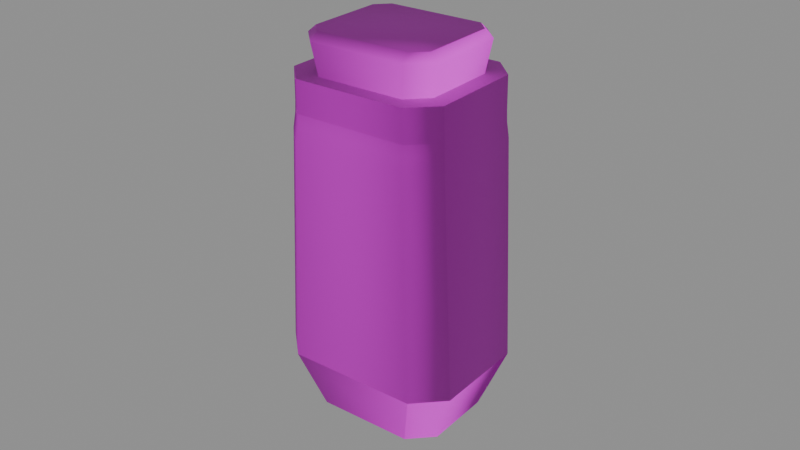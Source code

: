 # Source: small_bottle.blend  (saved by Blender 5.1.30; exported with 4.5.12 LTS)
import bpy
from mathutils import Matrix  # noqa: F401  (used for matrix-valued properties, if any)

bpy.ops.wm.read_factory_settings(use_empty=True)
scene = bpy.context.scene
scene.name = 'Scene'

# ---- images (referenced by path relative to the original .blend; pixels are not part of the script)
import os
ASSET_DIR = os.environ.get("B2B_ASSET_DIR", "")  # directory of the original .blend (textures are referenced by path, not embedded)
HERE = os.path.dirname(os.path.abspath(__file__))  # packed textures are extracted next to this script under _unpacked/

def load_image(name, relpath, width, height, colorspace="sRGB"):
    """Load a texture the original file referenced (path relative to the .blend, or extracted next to this script)."""
    p = next((c for c in (os.path.join(HERE, relpath), os.path.join(ASSET_DIR, relpath)) if relpath and os.path.exists(c)), "")
    if p:
        img = bpy.data.images.load(p, check_existing=True)
        img.name = name
    else:  # same state as the original file: an image datablock whose file is absent (Cycles renders it pink)
        img = bpy.data.images.new(name, width, height)
        img.source = "FILE"
        img.filepath = "//" + (relpath or name)
    img.colorspace_settings.name = colorspace
    return img
img_t_trim_props_basecolor_png = load_image('T_Trim_Props_BaseColor.png', 'T_Trim_Props_BaseColor.png', 1024, 1024, 'sRGB')
img_t_trim_props_normal_png = load_image('T_Trim_Props_Normal.png', 'T_Trim_Props_Normal.png', 1024, 1024, 'Non-Color')

# ---- materials (node trees are filled in below, after node groups)
mat_mi_trim_props_vertex = bpy.data.materials.new('MI_Trim_Props_Vertex')
mat_mi_trim_props_vertex.roughness = 0.8727

# ---- material node trees
mat_mi_trim_props_vertex.use_nodes = True; mat_mi_trim_props_vertex.node_tree.nodes.clear()
_N = mat_mi_trim_props_vertex.node_tree.nodes; _L = mat_mi_trim_props_vertex.node_tree.links
n0 = _N.new('ShaderNodeBsdfPrincipled'); n0.name = 'Principled BSDF'; n0.location = (-200, 100)
n0.inputs[2].default_value = 0.8727
n1 = _N.new('ShaderNodeOutputMaterial'); n1.name = 'Material Output'; n1.location = (200, 100)
n2 = _N.new('ShaderNodeNormalMap'); n2.name = 'Normal Map'; n2.location = (-600, -600)
n2.label = 'Normal/Map'
n3 = _N.new('ShaderNodeTexImage'); n3.name = 'Image Texture'; n3.location = (-600, 300)
n3.image = img_t_trim_props_basecolor_png
n4 = _N.new('ShaderNodeTexImage'); n4.name = 'Image Texture.001'; n4.location = (-900, -1200)
n4.image = img_t_trim_props_normal_png
_L.new(n0.outputs[0], n1.inputs[0])
_L.new(n2.outputs[0], n0.inputs[5])
_L.new(n3.outputs[0], n0.inputs[0])
_L.new(n4.outputs[0], n2.inputs[1])
n1.is_active_output = True

# ---- meshes
me_cube_001 = bpy.data.meshes.new('Cube.001')
me_cube_001.from_pydata([(0.01222, 0.01675, 0.09779), (0.01787, 0.01152, 0.09779), (0.01875, -0.01002, 0.09779), (0.01355, -0.01569, 0.09779), (-0.01875, 0.01002, 0.09779), (-0.01355, 0.01569, 0.09779), (-0.01222, -0.01675, 0.09779), (-0.01787, -0.01152, 0.09779), (0.01446, 0.01979, 0.1172), (0.01451, 0.01683, 0.1195), (0.0186, 0.01305, 0.1195), (0.02114, 0.01361, 0.1172), (0.02218, -0.01184, 0.1172), (0.0196, -0.01149, 0.1195), (0.01583, -0.01559, 0.1195), (0.01603, -0.01854, 0.1172), (-0.02218, 0.01184, 0.1172), (-0.0196, 0.01149, 0.1195), (-0.01583, 0.01559, 0.1195), (-0.01603, 0.01854, 0.1172), (-0.01446, -0.01979, 0.1172), (-0.01451, -0.01683, 0.1195), (-0.0186, -0.01305, 0.1195), (-0.02114, -0.01361, 0.1172), (0.0145, 0.01836, 0.0), (0.02188, 0.01175, 0.0), (0.02277, -0.009924, 0.0), (0.01595, -0.01711, 0.0), (-0.02277, 0.009925, 0.0), (-0.01595, 0.01711, 0.0), (-0.0145, -0.01836, 0.0), (-0.02188, -0.01175, 0.0), (0.01712, 0.02295, 0.09712), (0.02503, 0.0158, 0.09712), (0.02624, -0.0137, 0.09712), (0.01893, -0.02148, 0.09712), (-0.02624, 0.0137, 0.09712), (-0.01893, 0.02148, 0.09712), (-0.01712, -0.02295, 0.09712), (-0.02503, -0.0158, 0.09712), (0.01693, 0.02323, 0.1072), (0.02475, 0.01598, 0.1072), (0.02597, -0.0139, 0.1072), (0.01877, -0.02177, 0.1072), (-0.02598, 0.0139, 0.1072), (-0.01877, 0.02177, 0.1072), (-0.01693, -0.02323, 0.1072), (-0.02475, -0.01598, 0.1072), (0.02514, 0.01591, 0.09373), (0.02563, 0.01635, 0.08902), (0.01719, 0.02312, 0.09373), (0.01762, 0.02364, 0.08902), (0.01902, -0.02164, 0.09373), (0.01949, -0.02212, 0.08902), (0.02635, -0.01381, 0.09373), (0.02687, -0.0142, 0.08902), (-0.02514, -0.01591, 0.09373), (-0.02563, -0.01635, 0.08902), (-0.01719, -0.02312, 0.09373), (-0.01762, -0.02364, 0.08902), (-0.01902, 0.02164, 0.09373), (-0.01949, 0.02212, 0.08902), (-0.02635, 0.01381, 0.09373), (-0.02687, 0.0142, 0.08902), (0.01986, 0.02461, 0.01886), (0.02897, 0.0164, 0.01886), (0.0218, -0.02291, 0.01886), (0.03021, -0.01398, 0.01886), (-0.02897, -0.0164, 0.01886), (-0.01986, -0.02461, 0.01886), (-0.0218, 0.02291, 0.01886), (-0.03021, 0.01398, 0.01886)], [], [(0, 5, 19, 8), (7, 6, 20, 23), (2, 1, 11, 12), (6, 3, 15, 20), (5, 4, 16, 19), (3, 2, 12, 15), (4, 7, 23, 16), (22, 21, 14, 13, 10, 9, 18, 17), (9, 10, 11, 8), (13, 14, 15, 12), (17, 18, 19, 16), (21, 22, 23, 20), (10, 13, 12, 11), (18, 9, 8, 19), (14, 21, 20, 15), (22, 17, 16, 23), (1, 0, 8, 11), (58, 52, 35, 38), (62, 56, 39, 36), (54, 48, 33, 34), (50, 60, 37, 32), (56, 58, 38, 39), (66, 27, 26, 67), (68, 31, 30, 69), (70, 29, 28, 71), (26, 27, 30, 31, 28, 29, 24, 25), (36, 44, 45, 37), (60, 62, 36, 37), (52, 54, 34, 35), (36, 39, 47, 44), (37, 45, 40, 32), (38, 46, 47, 39), (34, 42, 43, 35), (35, 43, 46, 38), (33, 41, 42, 34), (47, 46, 43, 42, 41, 40, 45, 44), (50, 48, 49, 51), (49, 65, 64, 51), (54, 52, 53, 55), (53, 66, 67, 55), (62, 60, 61, 63), (61, 70, 71, 63), (58, 56, 57, 59), (57, 68, 69, 59), (48, 54, 55, 49), (55, 67, 65, 49), (60, 50, 51, 61), (51, 64, 70, 61), (52, 58, 59, 53), (59, 69, 66, 53), (56, 62, 63, 57), (63, 71, 68, 57), (48, 50, 32, 33), (24, 64, 65, 25), (31, 68, 71, 28), (27, 66, 69, 30), (25, 65, 67, 26), (29, 70, 64, 24), (32, 40, 41, 33)])
me_cube_001.polygons.foreach_set('use_smooth', [True] * 59)
_k = set([(24, 25), (24, 29), (25, 26), (26, 27), (27, 30), (28, 29), (28, 31), (30, 31), (32, 33), (32, 37), (33, 34), (34, 35), (35, 38), (36, 37), (36, 39), (38, 39), (40, 41), (40, 45), (41, 42), (42, 43), (43, 46), (44, 45), (44, 47), (46, 47), (64, 65), (64, 70), (65, 67), (66, 67), (66, 69), (68, 69), (68, 71), (70, 71)])
me_cube_001.attributes.new('sharp_edge', 'BOOLEAN', 'EDGE').data.foreach_set('value', [ (min(e.vertices), max(e.vertices)) in _k for e in me_cube_001.edges])
_uv = me_cube_001.uv_layers.new(name='UVMap')
_uv.uv.foreach_set('vector', [0.6431, 0.533, 0.5755, 0.533, 0.5755, 0.5043, 0.6431, 0.5043, 0.502, 0.533, 0.4844, 0.533, 0.4844, 0.5043, 0.502, 0.5043, 0.3991, 0.533, 0.3432, 0.533, 0.3432, 0.5043, 0.3991, 0.5043, 0.4844, 0.533, 0.4167, 0.533, 0.4167, 0.5043, 0.4844, 0.5043, 0.5755, 0.533, 0.5579, 0.533, 0.5579, 0.5043, 0.5755, 0.5043, 0.4167, 0.533, 0.3991, 0.533, 0.3991, 0.5043, 0.4167, 0.5043, 0.5579, 0.533, 0.502, 0.533, 0.502, 0.5043, 0.5579, 0.5043, 0.5013, 0.5283, 0.4973, 0.5324, 0.4658, 0.5324, 0.4618, 0.5283, 0.4618, 0.5029, 0.4658, 0.4988, 0.4973, 0.4988, 0.5013, 0.5029, 0.6431, 0.4979, 0.6607, 0.4979, 0.6607, 0.5043, 0.6431, 0.5043, 0.3991, 0.4979, 0.4167, 0.4979, 0.4167, 0.5043, 0.3991, 0.5043, 0.5579, 0.4979, 0.5755, 0.4979, 0.5755, 0.5043, 0.5579, 0.5043, 0.4844, 0.4979, 0.502, 0.4979, 0.502, 0.5043, 0.4844, 0.5043, 0.3432, 0.4979, 0.3991, 0.4979, 0.3991, 0.5043, 0.3432, 0.5043, 0.5755, 0.4979, 0.6431, 0.4979, 0.6431, 0.5043, 0.5755, 0.5043, 0.4167, 0.4979, 0.4844, 0.4979, 0.4844, 0.5043, 0.4167, 0.5043, 0.502, 0.4979, 0.5579, 0.4979, 0.5579, 0.5043, 0.502, 0.5043, 0.6607, 0.533, 0.6431, 0.533, 0.6431, 0.5043, 0.6607, 0.5043, 0.1113, 0.5433, 0.1458, 0.5433, 0.1458, 0.5468, 0.1113, 0.5468, 0.2383, 0.5433, 0.2658, 0.5433, 0.2658, 0.5468, 0.2383, 0.5468, 0.156, 0.5433, 0.1834, 0.5433, 0.1834, 0.5468, 0.156, 0.5468, 0.1936, 0.5433, 0.2282, 0.5433, 0.2282, 0.5468, 0.1936, 0.5468, 0.2658, 0.5433, 0.2759, 0.5433, 0.2759, 0.5468, 0.2658, 0.5468, 0.9963, 0.504, 0.9963, 0.5639, 0.9784, 0.5639, 0.9784, 0.504, 0.7854, 0.504, 0.7854, 0.5639, 0.7675, 0.5639, 0.7675, 0.504, 0.8515, 0.504, 0.8515, 0.5639, 0.8336, 0.5639, 0.8336, 0.504, 0.1988, 0.4817, 0.2069, 0.4718, 0.2417, 0.4718, 0.2498, 0.4817, 0.2498, 0.5129, 0.2417, 0.5228, 0.2069, 0.5228, 0.1988, 0.5129, 0.9308, 0.5417, 0.9308, 0.5639, 0.9138, 0.5639, 0.9138, 0.5417, 0.2282, 0.5433, 0.2383, 0.5433, 0.2383, 0.5468, 0.2282, 0.5468, 0.1458, 0.5433, 0.156, 0.5433, 0.156, 0.5468, 0.1458, 0.5468, 0.9308, 0.5417, 0.9821, 0.5417, 0.9821, 0.5639, 0.9308, 0.5639, 0.9138, 0.5417, 0.9138, 0.5639, 0.8489, 0.5639, 0.8489, 0.5417, 0.9991, 0.5417, 0.9991, 0.5639, 0.9821, 0.5639, 0.9821, 0.5417, 0.7807, 0.5417, 0.7807, 0.5639, 0.7636, 0.5639, 0.7636, 0.5417, 0.7636, 0.5417, 0.7636, 0.5639, 0.6987, 0.5639, 0.6987, 0.5417, 0.8319, 0.5417, 0.8319, 0.5639, 0.7807, 0.5639, 0.7807, 0.5417, 0.5477, 0.5294, 0.541, 0.5361, 0.5094, 0.5361, 0.5028, 0.5294, 0.5028, 0.5031, 0.5094, 0.4964, 0.541, 0.4964, 0.5477, 0.5031, 0.1936, 0.5433, 0.1834, 0.5433, 0.1834, 0.5384, 0.1936, 0.5384, 0.1834, 0.5384, 0.1834, 0.3546, 0.1936, 0.3546, 0.1936, 0.5384, 0.156, 0.5433, 0.1458, 0.5433, 0.1458, 0.5384, 0.156, 0.5384, 0.1458, 0.5384, 0.1458, 0.3546, 0.156, 0.3546, 0.156, 0.5384, 0.2383, 0.5433, 0.2282, 0.5433, 0.2282, 0.5384, 0.2383, 0.5384, 0.2282, 0.5384, 0.2282, 0.3546, 0.2383, 0.3546, 0.2383, 0.5384, 0.2759, 0.5433, 0.2658, 0.5433, 0.2658, 0.5384, 0.2759, 0.5384, 0.2658, 0.5384, 0.2658, 0.3546, 0.2759, 0.3546, 0.2759, 0.5384, 0.1834, 0.5433, 0.156, 0.5433, 0.156, 0.5384, 0.1834, 0.5384, 0.156, 0.5384, 0.156, 0.3546, 0.1834, 0.3546, 0.1834, 0.5384, 0.2282, 0.5433, 0.1936, 0.5433, 0.1936, 0.5384, 0.2282, 0.5384, 0.1936, 0.5384, 0.1936, 0.3546, 0.2282, 0.3546, 0.2282, 0.5384, 0.1458, 0.5433, 0.1113, 0.5433, 0.1113, 0.5384, 0.1458, 0.5384, 0.1113, 0.5384, 0.1113, 0.3546, 0.1458, 0.3546, 0.1458, 0.5384, 0.2658, 0.5433, 0.2383, 0.5433, 0.2383, 0.5384, 0.2658, 0.5384, 0.2383, 0.5384, 0.2383, 0.3546, 0.2658, 0.3546, 0.2658, 0.5384, 0.1834, 0.5433, 0.1936, 0.5433, 0.1936, 0.5468, 0.1834, 0.5468, 0.9123, 0.5639, 0.9123, 0.504, 0.9302, 0.504, 0.9302, 0.5639, 0.7854, 0.5639, 0.7854, 0.504, 0.8336, 0.504, 0.8336, 0.5639, 0.7067, 0.5639, 0.7067, 0.504, 0.7675, 0.504, 0.7675, 0.5639, 0.9302, 0.5639, 0.9302, 0.504, 0.9784, 0.504, 0.9784, 0.5639, 0.8515, 0.5639, 0.8515, 0.504, 0.9123, 0.504, 0.9123, 0.5639, 0.8489, 0.5417, 0.8489, 0.5639, 0.8319, 0.5639, 0.8319, 0.5417])
_ca = me_cube_001.color_attributes.new('Attribute', 'BYTE_COLOR', 'CORNER')
_ca.data.foreach_set('color', [0.03689, 0.01764, 0.003677, 1.0, 0.03689, 0.01764, 0.003677, 1.0, 0.03689, 0.01764, 0.003677, 1.0, 0.03689, 0.01764, 0.003677, 1.0, 0.03689, 0.01764, 0.003677, 1.0, 0.03689, 0.01764, 0.003677, 1.0, 0.03689, 0.01764, 0.003677, 1.0, 0.03689, 0.01764, 0.003677, 1.0, 0.03689, 0.01764, 0.003677, 1.0, 0.03689, 0.01764, 0.003677, 1.0, 0.03689, 0.01764, 0.003677, 1.0, 0.03689, 0.01764, 0.003677, 1.0, 0.03689, 0.01764, 0.003677, 1.0, 0.03689, 0.01764, 0.003677, 1.0, 0.03689, 0.01764, 0.003677, 1.0, 0.03689, 0.01764, 0.003677, 1.0, 0.03689, 0.01764, 0.003677, 1.0, 0.03689, 0.01764, 0.003677, 1.0, 0.03689, 0.01764, 0.003677, 1.0, 0.03689, 0.01764, 0.003677, 1.0, 0.03689, 0.01764, 0.003677, 1.0, 0.03689, 0.01764, 0.003677, 1.0, 0.03689, 0.01764, 0.003677, 1.0, 0.03689, 0.01764, 0.003677, 1.0, 0.03689, 0.01764, 0.003677, 1.0, 0.03689, 0.01764, 0.003677, 1.0, 0.03689, 0.01764, 0.003677, 1.0, 0.03689, 0.01764, 0.003677, 1.0, 0.03689, 0.01764, 0.003677, 1.0, 0.03689, 0.01764, 0.003677, 1.0, 0.03689, 0.01764, 0.003677, 1.0, 0.03689, 0.01764, 0.003677, 1.0, 0.03689, 0.01764, 0.003677, 1.0, 0.03689, 0.01764, 0.003677, 1.0, 0.03689, 0.01764, 0.003677, 1.0, 0.03689, 0.01764, 0.003677, 1.0, 0.03689, 0.01764, 0.003677, 1.0, 0.03689, 0.01764, 0.003677, 1.0, 0.03689, 0.01764, 0.003677, 1.0, 0.03689, 0.01764, 0.003677, 1.0, 0.03689, 0.01764, 0.003677, 1.0, 0.03689, 0.01764, 0.003677, 1.0, 0.03689, 0.01764, 0.003677, 1.0, 0.03689, 0.01764, 0.003677, 1.0, 0.03689, 0.01764, 0.003677, 1.0, 0.03689, 0.01764, 0.003677, 1.0, 0.03689, 0.01764, 0.003677, 1.0, 0.03689, 0.01764, 0.003677, 1.0, 0.03689, 0.01764, 0.003677, 1.0, 0.03689, 0.01764, 0.003677, 1.0, 0.03689, 0.01764, 0.003677, 1.0, 0.03689, 0.01764, 0.003677, 1.0, 0.03689, 0.01764, 0.003677, 1.0, 0.03689, 0.01764, 0.003677, 1.0, 0.03689, 0.01764, 0.003677, 1.0, 0.03689, 0.01764, 0.003677, 1.0, 0.03689, 0.01764, 0.003677, 1.0, 0.03689, 0.01764, 0.003677, 1.0, 0.03689, 0.01764, 0.003677, 1.0, 0.03689, 0.01764, 0.003677, 1.0, 0.03689, 0.01764, 0.003677, 1.0, 0.03689, 0.01764, 0.003677, 1.0, 0.03689, 0.01764, 0.003677, 1.0, 0.03689, 0.01764, 0.003677, 1.0, 0.03689, 0.01764, 0.003677, 1.0, 0.03689, 0.01764, 0.003677, 1.0, 0.03689, 0.01764, 0.003677, 1.0, 0.03689, 0.01764, 0.003677, 1.0, 0.03689, 0.01764, 0.003677, 1.0, 0.03689, 0.01764, 0.003677, 1.0, 0.03689, 0.01764, 0.003677, 1.0, 0.03689, 0.01764, 0.003677, 1.0, 0.05286, 0.02217, 0.008568, 1.0, 0.05286, 0.02217, 0.008568, 1.0, 0.05286, 0.02217, 0.008568, 1.0, 0.05286, 0.02217, 0.008568, 1.0, 0.05286, 0.02217, 0.008568, 1.0, 0.05286, 0.02217, 0.008568, 1.0, 0.05286, 0.02217, 0.008568, 1.0, 0.05286, 0.02217, 0.008568, 1.0, 0.05286, 0.02217, 0.008568, 1.0, 0.05286, 0.02217, 0.008568, 1.0, 0.05286, 0.02217, 0.008568, 1.0, 0.05286, 0.02217, 0.008568, 1.0, 0.05286, 0.02217, 0.008568, 1.0, 0.05286, 0.02217, 0.008568, 1.0, 0.05286, 0.02217, 0.008568, 1.0, 0.05286, 0.02217, 0.008568, 1.0, 0.05286, 0.02217, 0.008568, 1.0, 0.05286, 0.02217, 0.008568, 1.0, 0.05286, 0.02217, 0.008568, 1.0, 0.05286, 0.02217, 0.008568, 1.0, 0.05286, 0.02217, 0.008568, 1.0, 0.05286, 0.02217, 0.008568, 1.0, 0.05286, 0.02217, 0.008568, 1.0, 0.05286, 0.02217, 0.008568, 1.0, 0.05286, 0.02217, 0.008568, 1.0, 0.05286, 0.02217, 0.008568, 1.0, 0.05286, 0.02217, 0.008568, 1.0, 0.05286, 0.02217, 0.008568, 1.0, 0.05286, 0.02217, 0.008568, 1.0, 0.05286, 0.02217, 0.008568, 1.0, 0.05286, 0.02217, 0.008568, 1.0, 0.05286, 0.02217, 0.008568, 1.0, 0.05286, 0.02217, 0.008568, 1.0, 0.05286, 0.02217, 0.008568, 1.0, 0.05286, 0.02217, 0.008568, 1.0, 0.05286, 0.02217, 0.008568, 1.0, 0.05286, 0.02217, 0.008568, 1.0, 0.05286, 0.02217, 0.008568, 1.0, 0.05286, 0.02217, 0.008568, 1.0, 0.05286, 0.02217, 0.008568, 1.0, 0.05286, 0.02217, 0.008568, 1.0, 0.05286, 0.02217, 0.008568, 1.0, 0.05286, 0.02217, 0.008568, 1.0, 0.05286, 0.02217, 0.008568, 1.0, 0.05286, 0.02217, 0.008568, 1.0, 0.05286, 0.02217, 0.008568, 1.0, 0.05286, 0.02217, 0.008568, 1.0, 0.05286, 0.02217, 0.008568, 1.0, 0.05286, 0.02217, 0.008568, 1.0, 0.05286, 0.02217, 0.008568, 1.0, 0.05286, 0.02217, 0.008568, 1.0, 0.05286, 0.02217, 0.008568, 1.0, 0.05286, 0.02217, 0.008568, 1.0, 0.05286, 0.02217, 0.008568, 1.0, 0.05286, 0.02217, 0.008568, 1.0, 0.05286, 0.02217, 0.008568, 1.0, 0.05286, 0.02217, 0.008568, 1.0, 0.05286, 0.02217, 0.008568, 1.0, 0.05286, 0.02217, 0.008568, 1.0, 0.05286, 0.02217, 0.008568, 1.0, 0.05286, 0.02217, 0.008568, 1.0, 0.05286, 0.02217, 0.008568, 1.0, 0.05286, 0.02217, 0.008568, 1.0, 0.05286, 0.02217, 0.008568, 1.0, 0.05286, 0.02217, 0.008568, 1.0, 0.05286, 0.02217, 0.008568, 1.0, 0.05286, 0.02217, 0.008568, 1.0, 0.05286, 0.02217, 0.008568, 1.0, 0.05286, 0.02217, 0.008568, 1.0, 0.05286, 0.02217, 0.008568, 1.0, 0.05286, 0.02217, 0.008568, 1.0, 0.05286, 0.02217, 0.008568, 1.0, 0.05286, 0.02217, 0.008568, 1.0, 0.05286, 0.02217, 0.008568, 1.0, 0.05286, 0.02217, 0.008568, 1.0, 0.05286, 0.02217, 0.008568, 1.0, 0.05286, 0.02217, 0.008568, 1.0, 0.05286, 0.02217, 0.008568, 1.0, 0.05286, 0.02217, 0.008568, 1.0, 0.05286, 0.02217, 0.008568, 1.0, 0.05286, 0.02217, 0.008568, 1.0, 0.05286, 0.02217, 0.008568, 1.0, 0.05286, 0.02217, 0.008568, 1.0, 0.05286, 0.02217, 0.008568, 1.0, 0.05286, 0.02217, 0.008568, 1.0, 0.05286, 0.02217, 0.008568, 1.0, 0.05286, 0.02217, 0.008568, 1.0, 0.05286, 0.02217, 0.008568, 1.0, 0.05286, 0.02217, 0.008568, 1.0, 0.05286, 0.02217, 0.008568, 1.0, 0.05286, 0.02217, 0.008568, 1.0, 0.05286, 0.02217, 0.008568, 1.0, 0.05286, 0.02217, 0.008568, 1.0, 0.05286, 0.02217, 0.008568, 1.0, 0.05286, 0.02217, 0.008568, 1.0, 0.05286, 0.02217, 0.008568, 1.0, 0.05286, 0.02217, 0.008568, 1.0, 0.05286, 0.02217, 0.008568, 1.0, 0.05286, 0.02217, 0.008568, 1.0, 0.05286, 0.02217, 0.008568, 1.0, 0.05286, 0.02217, 0.008568, 1.0, 0.05286, 0.02217, 0.008568, 1.0, 0.05286, 0.02217, 0.008568, 1.0, 0.05286, 0.02217, 0.008568, 1.0, 0.05286, 0.02217, 0.008568, 1.0, 0.05286, 0.02217, 0.008568, 1.0, 0.05286, 0.02217, 0.008568, 1.0, 0.05286, 0.02217, 0.008568, 1.0, 0.05286, 0.02217, 0.008568, 1.0, 0.05286, 0.02217, 0.008568, 1.0, 0.05286, 0.02217, 0.008568, 1.0, 0.05286, 0.02217, 0.008568, 1.0, 0.05286, 0.02217, 0.008568, 1.0, 0.05286, 0.02217, 0.008568, 1.0, 0.05286, 0.02217, 0.008568, 1.0, 0.05286, 0.02217, 0.008568, 1.0, 0.05286, 0.02217, 0.008568, 1.0, 0.05286, 0.02217, 0.008568, 1.0, 0.05286, 0.02217, 0.008568, 1.0, 0.05286, 0.02217, 0.008568, 1.0, 0.05286, 0.02217, 0.008568, 1.0, 0.05286, 0.02217, 0.008568, 1.0, 0.05286, 0.02217, 0.008568, 1.0, 0.05286, 0.02217, 0.008568, 1.0, 0.05286, 0.02217, 0.008568, 1.0, 0.05286, 0.02217, 0.008568, 1.0, 0.05286, 0.02217, 0.008568, 1.0, 0.05286, 0.02217, 0.008568, 1.0, 0.05286, 0.02217, 0.008568, 1.0, 0.05286, 0.02217, 0.008568, 1.0, 0.05286, 0.02217, 0.008568, 1.0, 0.05286, 0.02217, 0.008568, 1.0, 0.05286, 0.02217, 0.008568, 1.0, 0.05286, 0.02217, 0.008568, 1.0, 0.05286, 0.02217, 0.008568, 1.0, 0.05286, 0.02217, 0.008568, 1.0, 0.05286, 0.02217, 0.008568, 1.0, 0.05286, 0.02217, 0.008568, 1.0, 0.05286, 0.02217, 0.008568, 1.0, 0.05286, 0.02217, 0.008568, 1.0, 0.05286, 0.02217, 0.008568, 1.0, 0.05286, 0.02217, 0.008568, 1.0, 0.05286, 0.02217, 0.008568, 1.0, 0.05286, 0.02217, 0.008568, 1.0, 0.05286, 0.02217, 0.008568, 1.0, 0.05286, 0.02217, 0.008568, 1.0, 0.05286, 0.02217, 0.008568, 1.0, 0.05286, 0.02217, 0.008568, 1.0, 0.05286, 0.02217, 0.008568, 1.0, 0.05286, 0.02217, 0.008568, 1.0, 0.05286, 0.02217, 0.008568, 1.0, 0.05286, 0.02217, 0.008568, 1.0, 0.05286, 0.02217, 0.008568, 1.0, 0.05286, 0.02217, 0.008568, 1.0, 0.05286, 0.02217, 0.008568, 1.0, 0.05286, 0.02217, 0.008568, 1.0, 0.05286, 0.02217, 0.008568, 1.0, 0.05286, 0.02217, 0.008568, 1.0, 0.05286, 0.02217, 0.008568, 1.0, 0.05286, 0.02217, 0.008568, 1.0, 0.05286, 0.02217, 0.008568, 1.0, 0.05286, 0.02217, 0.008568, 1.0, 0.05286, 0.02217, 0.008568, 1.0, 0.05286, 0.02217, 0.008568, 1.0, 0.05286, 0.02217, 0.008568, 1.0, 0.05286, 0.02217, 0.008568, 1.0, 0.05286, 0.02217, 0.008568, 1.0, 0.05286, 0.02217, 0.008568, 1.0, 0.05286, 0.02217, 0.008568, 1.0, 0.05286, 0.02217, 0.008568, 1.0, 0.05286, 0.02217, 0.008568, 1.0, 0.05286, 0.02217, 0.008568, 1.0, 0.05286, 0.02217, 0.008568, 1.0, 0.05286, 0.02217, 0.008568, 1.0, 0.05286, 0.02217, 0.008568, 1.0, 0.05286, 0.02217, 0.008568, 1.0])
me_cube_001.materials.append(mat_mi_trim_props_vertex)
me_cube_001.update()
me_cube_001.normals_split_custom_set([tuple(v) for v in zip(*[iter([0.3269, 0.9271, -0.1833, -0.4014, 0.8974, -0.1833, -0.3895, 0.8669, 0.3113, 0.3175, 0.8957, 0.3113, -0.8934, -0.4049, -0.1946, -0.3269, -0.9271, -0.1833, -0.3175, -0.8957, 0.3113, -0.8726, -0.3947, 0.2876, 0.9235, -0.3307, -0.1946, 0.8934, 0.4049, -0.1946, 0.8726, 0.3947, 0.2876, 0.9019, -0.3222, 0.2876, -0.3269, -0.9271, -0.1833, 0.4014, -0.8974, -0.1833, 0.3895, -0.8669, 0.3113, -0.3175, -0.8957, 0.3113, -0.4014, 0.8974, -0.1833, -0.9235, 0.3307, -0.1946, -0.9019, 0.3222, 0.2876, -0.3895, 0.8669, 0.3113, 0.4014, -0.8974, -0.1833, 0.9235, -0.3307, -0.1946, 0.9019, -0.3222, 0.2876, 0.3895, -0.8669, 0.3113, -0.9235, 0.3307, -0.1946, -0.8934, -0.4049, -0.1946, -0.8726, -0.3947, 0.2876, -0.9019, 0.3222, 0.2876, -0.3818, -0.2017, 0.9019, -0.1823, -0.3773, 0.908, 0.2125, -0.3611, 0.908, 0.397, -0.1699, 0.9019, 0.3818, 0.2017, 0.9019, 0.1823, 0.3773, 0.908, -0.2125, 0.3611, 0.908, -0.397, 0.1699, 0.9019, 0.1823, 0.3773, 0.908, 0.3818, 0.2017, 0.9019, 0.8726, 0.3947, 0.2876, 0.3175, 0.8957, 0.3113, 0.397, -0.1699, 0.9019, 0.2125, -0.3611, 0.908, 0.3895, -0.8669, 0.3113, 0.9019, -0.3222, 0.2876, -0.397, 0.1699, 0.9019, -0.2125, 0.3611, 0.908, -0.3895, 0.8669, 0.3113, -0.9019, 0.3222, 0.2876, -0.1823, -0.3773, 0.908, -0.3818, -0.2017, 0.9019, -0.8726, -0.3947, 0.2876, -0.3175, -0.8957, 0.3113, 0.3818, 0.2017, 0.9019, 0.397, -0.1699, 0.9019, 0.9019, -0.3222, 0.2876, 0.8726, 0.3947, 0.2876, -0.2125, 0.3611, 0.908, 0.1823, 0.3773, 0.908, 0.3175, 0.8957, 0.3113, -0.3895, 0.8669, 0.3113, 0.2125, -0.3611, 0.908, -0.1823, -0.3773, 0.908, -0.3175, -0.8957, 0.3113, 0.3895, -0.8669, 0.3113, -0.3818, -0.2017, 0.9019, -0.397, 0.1699, 0.9019, -0.9019, 0.3222, 0.2876, -0.8726, -0.3947, 0.2876, 0.8934, 0.4049, -0.1946, 0.3269, 0.9271, -0.1833, 0.3175, 0.8957, 0.3113, 0.8726, 0.3947, 0.2876, -0.3338, -0.938, 0.09311, 0.4093, -0.9077, 0.09311, 0.415, -0.9083, 0.05262, -0.3395, -0.9391, 0.05262, -0.9346, 0.3442, 0.08938, -0.9034, -0.4193, 0.08938, -0.9066, -0.4197, 0.04354, -0.9378, 0.3444, 0.04354, 0.9346, -0.3442, 0.08938, 0.9034, 0.4193, 0.08937, 0.9066, 0.4197, 0.04354, 0.9378, -0.3444, 0.04354, 0.3338, 0.938, 0.09311, -0.4093, 0.9077, 0.09311, -0.415, 0.9083, 0.05262, 0.3395, 0.9391, 0.05261, -0.9034, -0.4193, 0.08938, -0.3338, -0.938, 0.09311, -0.3395, -0.9391, 0.05262, -0.9066, -0.4197, 0.04354, 0.4084, -0.8295, -0.3809, 0.3509, -0.8592, -0.3723, 0.8611, -0.306, -0.4061, 0.8512, -0.3307, -0.4076, -0.8214, -0.399, -0.4076, -0.8332, -0.3753, -0.4061, -0.2797, -0.885, -0.3723, -0.3393, -0.8601, -0.3809, -0.4084, 0.8295, -0.3809, -0.3509, 0.8592, -0.3723, -0.8611, 0.306, -0.4061, -0.8512, 0.3307, -0.4076, 0.0, 0.0, -1.0, 0.0, 0.0, -1.0, 0.0, 0.0, -1.0, 0.0, 0.0, -1.0, 0.0, 0.0, -1.0, 0.0, 0.0, -1.0, 0.0, 0.0, -1.0, 0.0, 0.0, -1.0, -0.9403, 0.34, 0.01412, -0.9357, 0.3526, 0.01363, -0.4125, 0.9108, -0.01609, -0.4244, 0.9053, -0.01562, -0.4093, 0.9077, 0.09311, -0.9346, 0.3442, 0.08938, -0.9378, 0.3444, 0.04354, -0.415, 0.9083, 0.05262, 0.4093, -0.9077, 0.09311, 0.9346, -0.3442, 0.08938, 0.9378, -0.3444, 0.04354, 0.415, -0.9083, 0.05262, -0.9403, 0.34, 0.01412, -0.9095, -0.4156, 0.01412, -0.9038, -0.4278, 0.01364, -0.9357, 0.3526, 0.01363, -0.4244, 0.9053, -0.01562, -0.4125, 0.9108, -0.01609, 0.3368, 0.9414, -0.01609, 0.3491, 0.9369, -0.01562, -0.3491, -0.9369, -0.01562, -0.3368, -0.9414, -0.01609, -0.9038, -0.4278, 0.01364, -0.9095, -0.4156, 0.01412, 0.9403, -0.34, 0.01412, 0.9357, -0.3526, 0.01363, 0.4125, -0.9108, -0.01609, 0.4244, -0.9053, -0.01562, 0.4244, -0.9053, -0.01562, 0.4125, -0.9108, -0.01609, -0.3368, -0.9414, -0.01609, -0.3491, -0.9369, -0.01562, 0.9095, 0.4156, 0.01412, 0.9038, 0.4278, 0.01363, 0.9357, -0.3526, 0.01363, 0.9403, -0.34, 0.01412, -5.358e-08, 0.0, 1.0, -5.358e-08, 0.0, 1.0, -5.358e-08, 0.0, 1.0, -5.358e-08, 0.0, 1.0, -5.358e-08, 0.0, 1.0, -5.358e-08, 0.0, 1.0, -5.358e-08, 0.0, 1.0, -5.358e-08, 0.0, 1.0, 0.3338, 0.938, 0.09311, 0.9034, 0.4193, 0.08937, 0.8994, 0.4282, 0.08754, 0.3421, 0.9365, 0.07741, 0.8994, 0.4282, 0.08754, 0.9068, 0.4193, 0.04331, 0.3462, 0.9379, 0.02426, 0.3421, 0.9365, 0.07741, 0.9346, -0.3442, 0.08938, 0.4093, -0.9077, 0.09311, 0.4174, -0.9054, 0.07741, 0.9314, -0.3534, 0.08754, 0.4174, -0.9054, 0.07741, 0.4215, -0.9065, 0.02426, 0.938, -0.3439, 0.04331, 0.9314, -0.3534, 0.08754, -0.9346, 0.3442, 0.08938, -0.4093, 0.9077, 0.09311, -0.4174, 0.9054, 0.07741, -0.9314, 0.3534, 0.08754, -0.4174, 0.9054, 0.07741, -0.4215, 0.9065, 0.02426, -0.938, 0.3439, 0.04331, -0.9314, 0.3534, 0.08754, -0.3338, -0.938, 0.09311, -0.9034, -0.4193, 0.08938, -0.8994, -0.4282, 0.08754, -0.3421, -0.9365, 0.07741, -0.8994, -0.4282, 0.08754, -0.9068, -0.4193, 0.04331, -0.3462, -0.9379, 0.02426, -0.3421, -0.9365, 0.07741, 0.9034, 0.4193, 0.08937, 0.9346, -0.3442, 0.08938, 0.9314, -0.3534, 0.08754, 0.8994, 0.4282, 0.08754, 0.9314, -0.3534, 0.08754, 0.938, -0.3439, 0.04331, 0.9068, 0.4193, 0.04331, 0.8994, 0.4282, 0.08754, -0.4093, 0.9077, 0.09311, 0.3338, 0.938, 0.09311, 0.3421, 0.9365, 0.07741, -0.4174, 0.9054, 0.07741, 0.3421, 0.9365, 0.07741, 0.3462, 0.9379, 0.02426, -0.4215, 0.9065, 0.02426, -0.4174, 0.9054, 0.07741, 0.4093, -0.9077, 0.09311, -0.3338, -0.938, 0.09311, -0.3421, -0.9365, 0.07741, 0.4174, -0.9054, 0.07741, -0.3421, -0.9365, 0.07741, -0.3462, -0.9379, 0.02426, 0.4215, -0.9065, 0.02426, 0.4174, -0.9054, 0.07741, -0.9034, -0.4193, 0.08938, -0.9346, 0.3442, 0.08938, -0.9314, 0.3534, 0.08754, -0.8994, -0.4282, 0.08754, -0.9314, 0.3534, 0.08754, -0.938, 0.3439, 0.04331, -0.9068, -0.4193, 0.04331, -0.8994, -0.4282, 0.08754, 0.9034, 0.4193, 0.08937, 0.3338, 0.938, 0.09311, 0.3395, 0.9391, 0.05261, 0.9066, 0.4197, 0.04354, 0.2797, 0.885, -0.3723, 0.3393, 0.8601, -0.3809, 0.8214, 0.399, -0.4076, 0.8332, 0.3753, -0.4061, -0.8332, -0.3753, -0.4061, -0.8214, -0.399, -0.4076, -0.8512, 0.3307, -0.4076, -0.8611, 0.306, -0.4061, 0.3509, -0.8592, -0.3723, 0.4084, -0.8295, -0.3809, -0.3393, -0.8601, -0.3809, -0.2797, -0.885, -0.3723, 0.8332, 0.3753, -0.4061, 0.8214, 0.399, -0.4076, 0.8512, -0.3307, -0.4076, 0.8611, -0.306, -0.4061, -0.3509, 0.8592, -0.3723, -0.4084, 0.8295, -0.3809, 0.3393, 0.8601, -0.3809, 0.2797, 0.885, -0.3723, 0.3491, 0.9369, -0.01562, 0.3368, 0.9414, -0.01609, 0.9038, 0.4278, 0.01363, 0.9095, 0.4156, 0.01412])] * 3)])

# ---- objects
ob_smallbottle = bpy.data.objects.new('SmallBottle', me_cube_001)
ob_small_bottle = bpy.data.objects.new('small_bottle', None)

# ---- transforms, parenting, visibility, modifiers, constraints
ob_smallbottle.parent = ob_small_bottle
ob_smallbottle.location = (0.0, 0.0, 0.0)
ob_smallbottle.rotation_euler = (-1.629e-07, 0.0, 0.0)
ob_smallbottle.color = (0.8, 0.8, 0.8, 1.0)
ob_small_bottle.location = (0.0, 0.0, 0.0)
ob_small_bottle.empty_display_size = 0.5

# ---- collection membership
scene.collection.objects.link(ob_smallbottle)
scene.collection.objects.link(ob_small_bottle)

# ---- scene / render settings (as saved in the file)
scene.frame_start = 1; scene.frame_end = 250; scene.frame_set(1)
scene.render.engine = 'BLENDER_EEVEE_NEXT'
scene.render.bake_bias = 0.0
scene.render.bake_samples = 0
scene.cycles.sampling_pattern = 'TABULATED_SOBOL'
scene.eevee.use_volume_custom_range = False
bpy.context.view_layer.update()

# ---- added for rendering (the .blend has no active camera and no usable light): camera, sun + grey world if the file has none
cam_auto = bpy.data.cameras.new('AutoCamera')
cam_auto.lens = 50.0
cam_auto.sensor_width = 36.0
cam_auto.clip_end = 1000.0
ob_auto_camera = bpy.data.objects.new('AutoCamera', cam_auto)
scene.collection.objects.link(ob_auto_camera)
ob_auto_camera.location = (0.185045, -0.222054, 0.207766)
ob_auto_camera.rotation_euler = (1.09748, -7.21219e-08, 0.694738)
scene.camera = ob_auto_camera
light_auto_sun = bpy.data.lights.new('AutoSun', 'SUN')
light_auto_sun.energy = 3.0
light_auto_sun.angle = 0.0523599
ob_auto_sun = bpy.data.objects.new('AutoSun', light_auto_sun)
scene.collection.objects.link(ob_auto_sun)
ob_auto_sun.rotation_euler = (0.872665, 0.174533, 0.523599)
if scene.world is None:
    world_auto = bpy.data.worlds.new('AutoWorld')
    world_auto.color = (0.3, 0.3, 0.3)
    scene.world = world_auto
bpy.context.view_layer.update()
